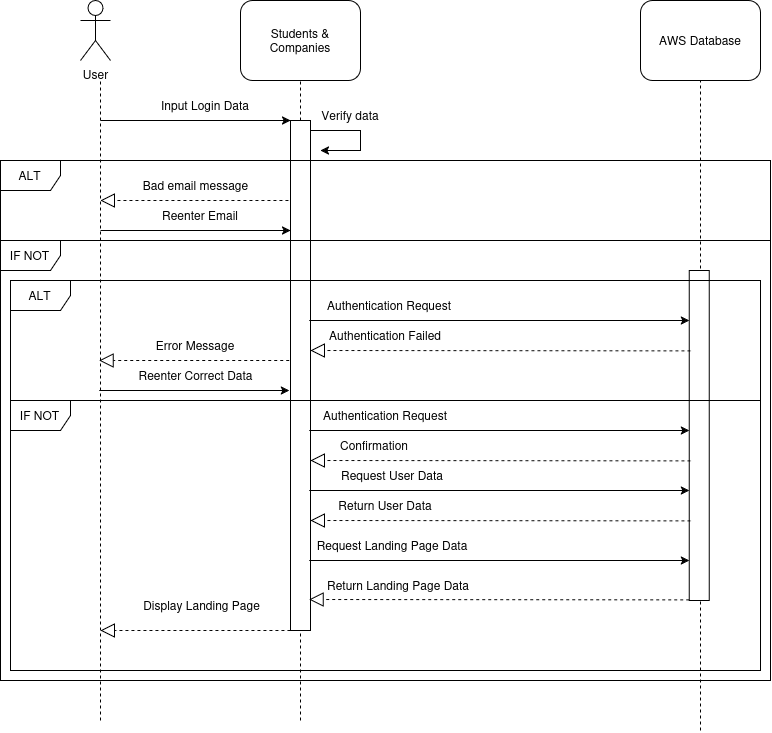

The diagram above was exported from draw.io. Its source (the exported page's mxGraphModel, read from the mxfile embedded in the PNG):
<mxGraphModel dx="1936" dy="445" grid="1" gridSize="10" guides="1" tooltips="1" connect="1" arrows="1" fold="1" page="1" pageScale="1" pageWidth="1100" pageHeight="850" background="none" math="0" shadow="0">
  <root>
    <mxCell id="0" />
    <mxCell id="1" parent="0" />
    <mxCell id="ln-Szk9AGflIyGVg6pl5-1" value="&lt;div&gt;User&lt;/div&gt;" style="shape=umlActor;verticalLabelPosition=bottom;verticalAlign=top;html=1;outlineConnect=0;" parent="1" vertex="1">
      <mxGeometry x="40" y="20" width="30" height="60" as="geometry" />
    </mxCell>
    <mxCell id="ln-Szk9AGflIyGVg6pl5-2" value="&lt;div&gt;Students &amp;amp; Companies&lt;/div&gt;" style="rounded=1;whiteSpace=wrap;html=1;" parent="1" vertex="1">
      <mxGeometry x="200" y="20" width="120" height="80" as="geometry" />
    </mxCell>
    <mxCell id="ln-Szk9AGflIyGVg6pl5-4" value="AWS Database" style="rounded=1;whiteSpace=wrap;html=1;" parent="1" vertex="1">
      <mxGeometry x="600" y="20" width="120" height="80" as="geometry" />
    </mxCell>
    <mxCell id="ln-Szk9AGflIyGVg6pl5-5" value="" style="endArrow=none;dashed=1;html=1;rounded=0;" parent="1" edge="1">
      <mxGeometry width="50" height="50" relative="1" as="geometry">
        <mxPoint x="60" y="740" as="sourcePoint" />
        <mxPoint x="60" y="100" as="targetPoint" />
      </mxGeometry>
    </mxCell>
    <mxCell id="ln-Szk9AGflIyGVg6pl5-8" value="" style="endArrow=none;dashed=1;html=1;rounded=0;entryX=0.5;entryY=1;entryDx=0;entryDy=0;" parent="1" target="ln-Szk9AGflIyGVg6pl5-4" edge="1">
      <mxGeometry width="50" height="50" relative="1" as="geometry">
        <mxPoint x="660" y="750" as="sourcePoint" />
        <mxPoint x="659" y="210" as="targetPoint" />
      </mxGeometry>
    </mxCell>
    <mxCell id="ln-Szk9AGflIyGVg6pl5-10" value="" style="endArrow=none;dashed=1;html=1;rounded=0;entryX=0.5;entryY=1;entryDx=0;entryDy=0;" parent="1" target="ln-Szk9AGflIyGVg6pl5-2" edge="1">
      <mxGeometry width="50" height="50" relative="1" as="geometry">
        <mxPoint x="260" y="740" as="sourcePoint" />
        <mxPoint x="260" y="250" as="targetPoint" />
      </mxGeometry>
    </mxCell>
    <mxCell id="ln-Szk9AGflIyGVg6pl5-18" value="" style="endArrow=classic;html=1;rounded=0;entryX=0;entryY=0;entryDx=0;entryDy=0;" parent="1" target="ln-Szk9AGflIyGVg6pl5-20" edge="1">
      <mxGeometry width="50" height="50" relative="1" as="geometry">
        <mxPoint x="60" y="140" as="sourcePoint" />
        <mxPoint x="210" y="160" as="targetPoint" />
      </mxGeometry>
    </mxCell>
    <mxCell id="ln-Szk9AGflIyGVg6pl5-19" value="Input Login Data" style="text;html=1;align=center;verticalAlign=middle;whiteSpace=wrap;rounded=0;" parent="1" vertex="1">
      <mxGeometry x="120" y="110" width="90" height="30" as="geometry" />
    </mxCell>
    <mxCell id="ln-Szk9AGflIyGVg6pl5-21" value="" style="endArrow=classic;html=1;rounded=0;" parent="1" edge="1">
      <mxGeometry width="50" height="50" relative="1" as="geometry">
        <mxPoint x="270" y="150" as="sourcePoint" />
        <mxPoint x="280" y="170" as="targetPoint" />
        <Array as="points">
          <mxPoint x="320" y="150" />
          <mxPoint x="320" y="170" />
        </Array>
      </mxGeometry>
    </mxCell>
    <mxCell id="ln-Szk9AGflIyGVg6pl5-22" value="Verify data" style="text;html=1;align=center;verticalAlign=middle;whiteSpace=wrap;rounded=0;" parent="1" vertex="1">
      <mxGeometry x="280" y="120" width="60" height="30" as="geometry" />
    </mxCell>
    <mxCell id="ln-Szk9AGflIyGVg6pl5-26" value="" style="endArrow=block;dashed=1;endFill=0;endSize=12;html=1;rounded=0;" parent="1" edge="1">
      <mxGeometry width="160" relative="1" as="geometry">
        <mxPoint x="260" y="220" as="sourcePoint" />
        <mxPoint x="60" y="220" as="targetPoint" />
      </mxGeometry>
    </mxCell>
    <mxCell id="ln-Szk9AGflIyGVg6pl5-27" value="Bad email message" style="text;html=1;align=center;verticalAlign=middle;whiteSpace=wrap;rounded=0;" parent="1" vertex="1">
      <mxGeometry x="97.5" y="190" width="115" height="30" as="geometry" />
    </mxCell>
    <mxCell id="ln-Szk9AGflIyGVg6pl5-28" value="" style="endArrow=classic;html=1;rounded=0;entryX=0;entryY=0;entryDx=0;entryDy=0;" parent="1" edge="1">
      <mxGeometry width="50" height="50" relative="1" as="geometry">
        <mxPoint x="60" y="250" as="sourcePoint" />
        <mxPoint x="250" y="250" as="targetPoint" />
      </mxGeometry>
    </mxCell>
    <mxCell id="ln-Szk9AGflIyGVg6pl5-29" value="Reenter Email" style="text;html=1;align=center;verticalAlign=middle;whiteSpace=wrap;rounded=0;" parent="1" vertex="1">
      <mxGeometry x="120" y="220" width="80" height="30" as="geometry" />
    </mxCell>
    <mxCell id="ln-Szk9AGflIyGVg6pl5-20" value="" style="rounded=0;whiteSpace=wrap;html=1;" parent="1" vertex="1">
      <mxGeometry x="250" y="140" width="20" height="510" as="geometry" />
    </mxCell>
    <mxCell id="ln-Szk9AGflIyGVg6pl5-54" value="" style="rounded=0;whiteSpace=wrap;html=1;" parent="1" vertex="1">
      <mxGeometry x="648.75" y="290" width="20" height="330" as="geometry" />
    </mxCell>
    <mxCell id="ln-Szk9AGflIyGVg6pl5-59" value="" style="endArrow=classic;html=1;rounded=0;entryX=0;entryY=0;entryDx=0;entryDy=0;" parent="1" edge="1">
      <mxGeometry width="50" height="50" relative="1" as="geometry">
        <mxPoint x="268.75" y="580" as="sourcePoint" />
        <mxPoint x="648.75" y="580" as="targetPoint" />
      </mxGeometry>
    </mxCell>
    <mxCell id="ln-Szk9AGflIyGVg6pl5-60" value="Return User Data" style="text;html=1;align=center;verticalAlign=middle;whiteSpace=wrap;rounded=0;" parent="1" vertex="1">
      <mxGeometry x="266.88" y="510" width="156.25" height="30" as="geometry" />
    </mxCell>
    <mxCell id="ln-Szk9AGflIyGVg6pl5-61" value="" style="endArrow=block;dashed=1;endFill=0;endSize=12;html=1;rounded=0;" parent="1" edge="1">
      <mxGeometry width="160" relative="1" as="geometry">
        <mxPoint x="648.75" y="619.41" as="sourcePoint" />
        <mxPoint x="268.75" y="619" as="targetPoint" />
      </mxGeometry>
    </mxCell>
    <mxCell id="ln-Szk9AGflIyGVg6pl5-62" value="Request Landing Page Data" style="text;html=1;align=center;verticalAlign=middle;whiteSpace=wrap;rounded=0;" parent="1" vertex="1">
      <mxGeometry x="273.75" y="550" width="156.25" height="30" as="geometry" />
    </mxCell>
    <mxCell id="ln-Szk9AGflIyGVg6pl5-63" value="" style="endArrow=block;dashed=1;endFill=0;endSize=12;html=1;rounded=0;" parent="1" edge="1">
      <mxGeometry width="160" relative="1" as="geometry">
        <mxPoint x="250" y="650" as="sourcePoint" />
        <mxPoint x="60" y="650" as="targetPoint" />
      </mxGeometry>
    </mxCell>
    <mxCell id="ln-Szk9AGflIyGVg6pl5-64" value="Display Landing Page" style="text;html=1;align=center;verticalAlign=middle;whiteSpace=wrap;rounded=0;" parent="1" vertex="1">
      <mxGeometry x="98.75" y="610" width="125" height="30" as="geometry" />
    </mxCell>
    <mxCell id="ln-Szk9AGflIyGVg6pl5-65" value="ALT" style="shape=umlFrame;whiteSpace=wrap;html=1;pointerEvents=0;" parent="1" vertex="1">
      <mxGeometry x="-40" y="180" width="770" height="80" as="geometry" />
    </mxCell>
    <mxCell id="ln-Szk9AGflIyGVg6pl5-68" value="IF NOT" style="shape=umlFrame;whiteSpace=wrap;html=1;pointerEvents=0;" parent="1" vertex="1">
      <mxGeometry x="-40" y="260" width="770" height="440" as="geometry" />
    </mxCell>
    <mxCell id="ln-Szk9AGflIyGVg6pl5-72" value="" style="endArrow=classic;html=1;rounded=0;entryX=0;entryY=0;entryDx=0;entryDy=0;" parent="1" edge="1">
      <mxGeometry width="50" height="50" relative="1" as="geometry">
        <mxPoint x="58.75" y="410" as="sourcePoint" />
        <mxPoint x="248.75" y="410" as="targetPoint" />
      </mxGeometry>
    </mxCell>
    <mxCell id="ln-Szk9AGflIyGVg6pl5-73" value="Reenter Correct Data" style="text;html=1;align=center;verticalAlign=middle;whiteSpace=wrap;rounded=0;" parent="1" vertex="1">
      <mxGeometry x="92.5" y="380" width="125" height="30" as="geometry" />
    </mxCell>
    <mxCell id="ln-Szk9AGflIyGVg6pl5-74" value="ALT" style="shape=umlFrame;whiteSpace=wrap;html=1;pointerEvents=0;" parent="1" vertex="1">
      <mxGeometry x="-30" y="300" width="750" height="120" as="geometry" />
    </mxCell>
    <mxCell id="ln-Szk9AGflIyGVg6pl5-75" value="IF NOT" style="shape=umlFrame;whiteSpace=wrap;html=1;pointerEvents=0;" parent="1" vertex="1">
      <mxGeometry x="-30" y="420" width="750" height="270" as="geometry" />
    </mxCell>
    <mxCell id="AzrbvuX2ZgRUmVUoGmSy-9" value="" style="endArrow=block;dashed=1;endFill=0;endSize=12;html=1;rounded=0;" edge="1" parent="1">
      <mxGeometry width="160" relative="1" as="geometry">
        <mxPoint x="248.75" y="380" as="sourcePoint" />
        <mxPoint x="58.75" y="380" as="targetPoint" />
      </mxGeometry>
    </mxCell>
    <mxCell id="AzrbvuX2ZgRUmVUoGmSy-11" value="" style="endArrow=classic;html=1;rounded=0;entryX=0;entryY=0;entryDx=0;entryDy=0;" edge="1" parent="1">
      <mxGeometry width="50" height="50" relative="1" as="geometry">
        <mxPoint x="268.75" y="340" as="sourcePoint" />
        <mxPoint x="648.75" y="340" as="targetPoint" />
      </mxGeometry>
    </mxCell>
    <mxCell id="AzrbvuX2ZgRUmVUoGmSy-12" value="Authentication Request" style="text;html=1;align=center;verticalAlign=middle;whiteSpace=wrap;rounded=0;" vertex="1" parent="1">
      <mxGeometry x="273.75" y="310" width="150" height="30" as="geometry" />
    </mxCell>
    <mxCell id="AzrbvuX2ZgRUmVUoGmSy-13" value="" style="endArrow=block;dashed=1;endFill=0;endSize=12;html=1;rounded=0;" edge="1" parent="1">
      <mxGeometry width="160" relative="1" as="geometry">
        <mxPoint x="650" y="370.40999999999997" as="sourcePoint" />
        <mxPoint x="270" y="370" as="targetPoint" />
      </mxGeometry>
    </mxCell>
    <mxCell id="AzrbvuX2ZgRUmVUoGmSy-14" value="Authentication Failed" style="text;html=1;align=center;verticalAlign=middle;whiteSpace=wrap;rounded=0;" vertex="1" parent="1">
      <mxGeometry x="270" y="340" width="150" height="30" as="geometry" />
    </mxCell>
    <mxCell id="AzrbvuX2ZgRUmVUoGmSy-15" value="Error Message" style="text;html=1;align=center;verticalAlign=middle;whiteSpace=wrap;rounded=0;" vertex="1" parent="1">
      <mxGeometry x="80" y="350" width="150" height="30" as="geometry" />
    </mxCell>
    <mxCell id="AzrbvuX2ZgRUmVUoGmSy-17" value="" style="endArrow=classic;html=1;rounded=0;entryX=0;entryY=0;entryDx=0;entryDy=0;" edge="1" parent="1">
      <mxGeometry width="50" height="50" relative="1" as="geometry">
        <mxPoint x="268.75" y="450" as="sourcePoint" />
        <mxPoint x="648.75" y="450" as="targetPoint" />
      </mxGeometry>
    </mxCell>
    <mxCell id="AzrbvuX2ZgRUmVUoGmSy-18" value="Authentication Request" style="text;html=1;align=center;verticalAlign=middle;whiteSpace=wrap;rounded=0;" vertex="1" parent="1">
      <mxGeometry x="270" y="420" width="150" height="30" as="geometry" />
    </mxCell>
    <mxCell id="AzrbvuX2ZgRUmVUoGmSy-19" value="" style="endArrow=block;dashed=1;endFill=0;endSize=12;html=1;rounded=0;" edge="1" parent="1">
      <mxGeometry width="160" relative="1" as="geometry">
        <mxPoint x="650" y="480.40999999999997" as="sourcePoint" />
        <mxPoint x="270" y="480" as="targetPoint" />
      </mxGeometry>
    </mxCell>
    <mxCell id="AzrbvuX2ZgRUmVUoGmSy-21" value="Confirmation" style="text;html=1;align=center;verticalAlign=middle;whiteSpace=wrap;rounded=0;" vertex="1" parent="1">
      <mxGeometry x="270" y="450" width="127.5" height="30" as="geometry" />
    </mxCell>
    <mxCell id="AzrbvuX2ZgRUmVUoGmSy-22" value="" style="endArrow=classic;html=1;rounded=0;entryX=0;entryY=0;entryDx=0;entryDy=0;" edge="1" parent="1">
      <mxGeometry width="50" height="50" relative="1" as="geometry">
        <mxPoint x="268.75" y="510" as="sourcePoint" />
        <mxPoint x="648.75" y="510" as="targetPoint" />
      </mxGeometry>
    </mxCell>
    <mxCell id="AzrbvuX2ZgRUmVUoGmSy-23" value="Request User Data" style="text;html=1;align=center;verticalAlign=middle;whiteSpace=wrap;rounded=0;" vertex="1" parent="1">
      <mxGeometry x="273.75" y="480" width="156.25" height="30" as="geometry" />
    </mxCell>
    <mxCell id="AzrbvuX2ZgRUmVUoGmSy-24" value="" style="endArrow=block;dashed=1;endFill=0;endSize=12;html=1;rounded=0;" edge="1" parent="1">
      <mxGeometry width="160" relative="1" as="geometry">
        <mxPoint x="650" y="540.41" as="sourcePoint" />
        <mxPoint x="270" y="540" as="targetPoint" />
      </mxGeometry>
    </mxCell>
    <mxCell id="AzrbvuX2ZgRUmVUoGmSy-28" value="Return Landing Page Data" style="text;html=1;align=center;verticalAlign=middle;whiteSpace=wrap;rounded=0;" vertex="1" parent="1">
      <mxGeometry x="280" y="590" width="156.25" height="30" as="geometry" />
    </mxCell>
  </root>
</mxGraphModel>